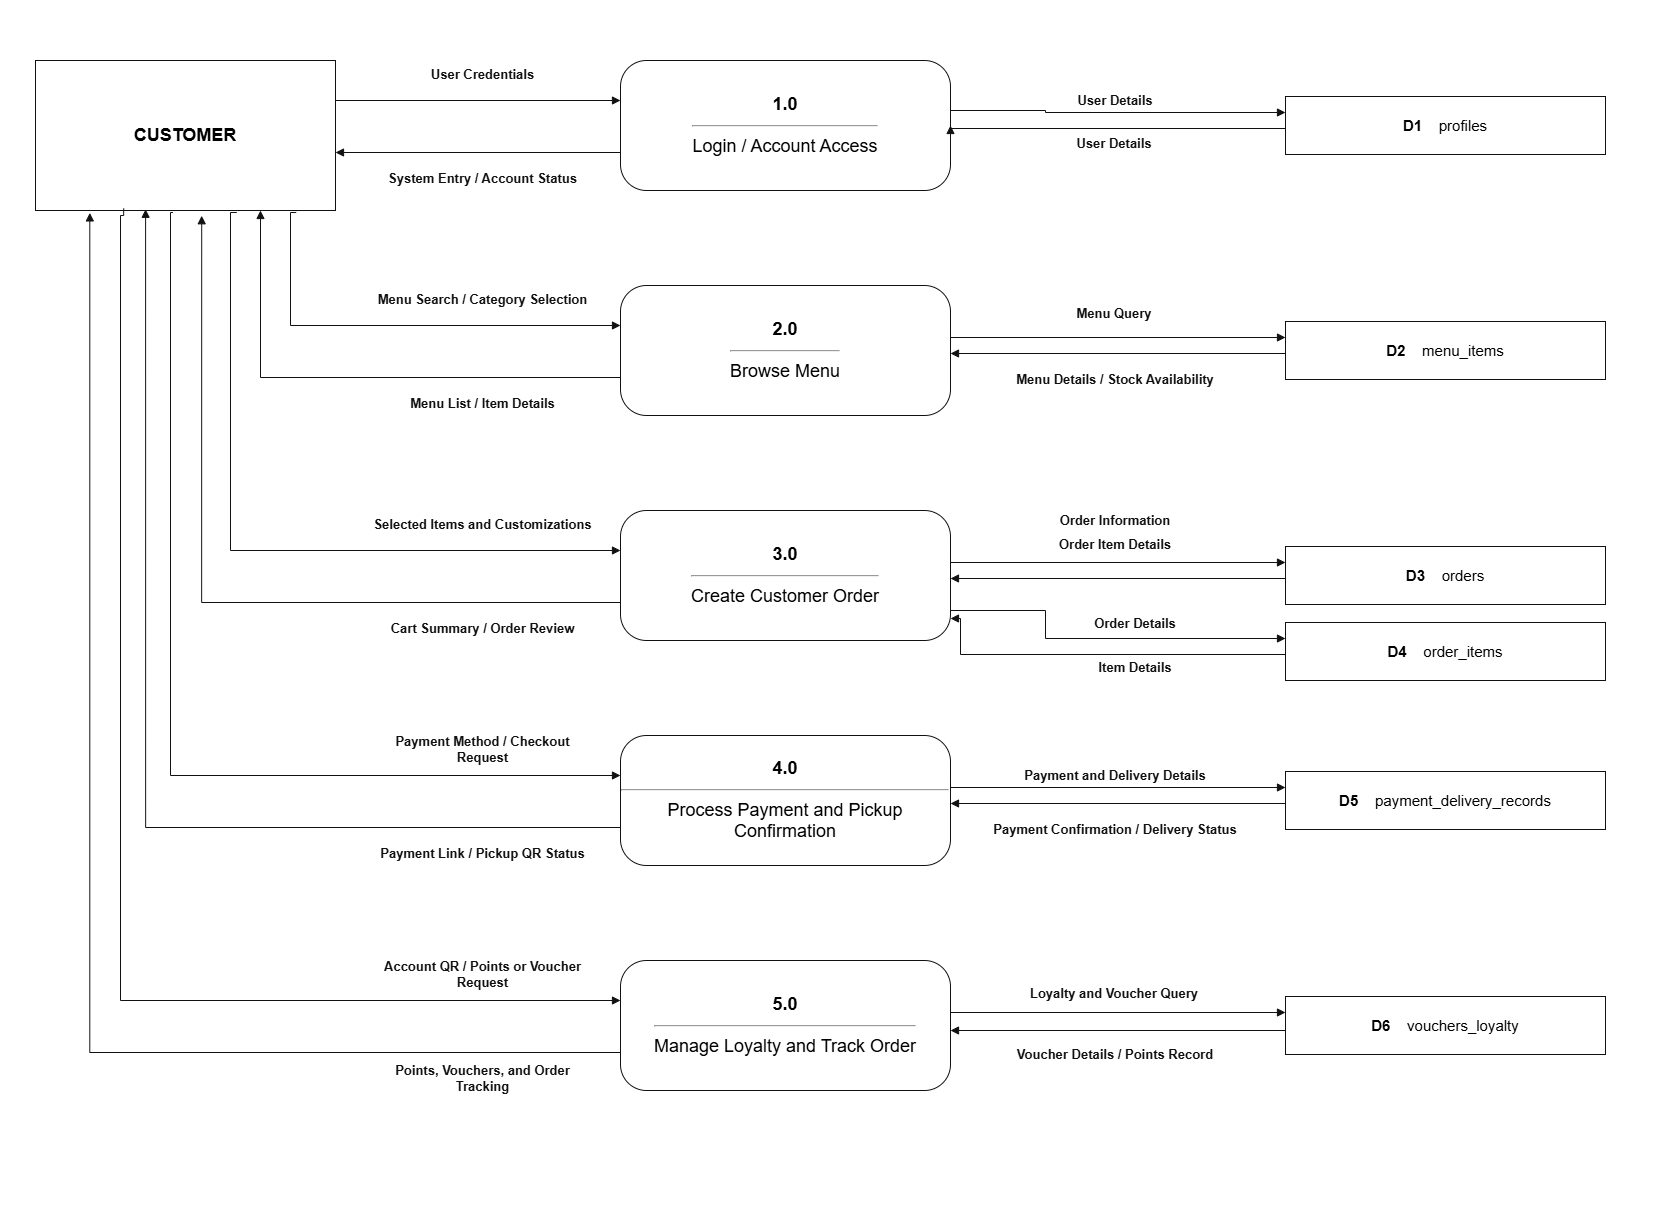

The diagram above was exported from draw.io. Its source (the exported page's mxGraphModel, read from the mxfile embedded in the PNG):
<mxGraphModel dx="1457" dy="877" grid="1" gridSize="10" guides="1" tooltips="1" connect="1" arrows="1" fold="1" page="1" pageScale="1" pageWidth="1680" pageHeight="1220" background="#ffffff" math="0" shadow="0">
  <root>
    <mxCell id="0" />
    <mxCell id="1" parent="0" />
    <mxCell id="background" parent="1" style="rounded=0;whiteSpace=wrap;html=1;fillColor=#ffffff;strokeColor=none;locked=1;" value="" vertex="1">
      <mxGeometry height="1220" width="1680" as="geometry" />
    </mxCell>
    <mxCell id="entity" parent="1" style="rounded=0;whiteSpace=wrap;html=1;strokeColor=#111111;fillColor=#ffffff;fontStyle=1;fontFamily=Arial;fontSize=18;align=center;verticalAlign=middle;" value="CUSTOMER" vertex="1">
      <mxGeometry height="150" width="300" x="35" y="60" as="geometry" />
    </mxCell>
    <mxCell id="p1" parent="1" style="rounded=1;whiteSpace=wrap;html=1;strokeColor=#111111;fillColor=#ffffff;arcSize=20;fontFamily=Arial;fontSize=18;align=center;verticalAlign=middle;" value="&lt;b&gt;1.0&lt;/b&gt;&lt;br&gt;&lt;hr&gt;Login / Account Access" vertex="1">
      <mxGeometry height="130" width="330" x="620" y="60" as="geometry" />
    </mxCell>
    <mxCell id="p2" parent="1" style="rounded=1;whiteSpace=wrap;html=1;strokeColor=#111111;fillColor=#ffffff;arcSize=20;fontFamily=Arial;fontSize=18;align=center;verticalAlign=middle;" value="&lt;b&gt;2.0&lt;/b&gt;&lt;br&gt;&lt;hr&gt;Browse Menu" vertex="1">
      <mxGeometry height="130" width="330" x="620" y="285" as="geometry" />
    </mxCell>
    <mxCell id="p3" parent="1" style="rounded=1;whiteSpace=wrap;html=1;strokeColor=#111111;fillColor=#ffffff;arcSize=20;fontFamily=Arial;fontSize=18;align=center;verticalAlign=middle;" value="&lt;b&gt;3.0&lt;/b&gt;&lt;br&gt;&lt;hr&gt;Create Customer Order" vertex="1">
      <mxGeometry height="130" width="330" x="620" y="510" as="geometry" />
    </mxCell>
    <mxCell id="p4" parent="1" style="rounded=1;whiteSpace=wrap;html=1;strokeColor=#111111;fillColor=#ffffff;arcSize=20;fontFamily=Arial;fontSize=18;align=center;verticalAlign=middle;" value="&lt;b&gt;4.0&lt;/b&gt;&lt;br&gt;&lt;hr&gt;Process Payment and Pickup Confirmation" vertex="1">
      <mxGeometry height="130" width="330" x="620" y="735" as="geometry" />
    </mxCell>
    <mxCell id="p5" parent="1" style="rounded=1;whiteSpace=wrap;html=1;strokeColor=#111111;fillColor=#ffffff;arcSize=20;fontFamily=Arial;fontSize=18;align=center;verticalAlign=middle;" value="&lt;b&gt;5.0&lt;/b&gt;&lt;br&gt;&lt;hr&gt;Manage Loyalty and Track Order" vertex="1">
      <mxGeometry height="130" width="330" x="620" y="960" as="geometry" />
    </mxCell>
    <mxCell id="D1" parent="1" style="rounded=0;whiteSpace=wrap;html=1;strokeColor=#111111;fillColor=#ffffff;fontFamily=Arial;fontSize=15;align=center;verticalAlign=middle;" value="&lt;b&gt;D1&lt;/b&gt;&amp;nbsp;&amp;nbsp;&amp;nbsp;&amp;nbsp;profiles" vertex="1">
      <mxGeometry height="58" width="320" x="1285" y="96" as="geometry" />
    </mxCell>
    <mxCell id="D2" parent="1" style="rounded=0;whiteSpace=wrap;html=1;strokeColor=#111111;fillColor=#ffffff;fontFamily=Arial;fontSize=15;align=center;verticalAlign=middle;" value="&lt;b&gt;D2&lt;/b&gt;&amp;nbsp;&amp;nbsp;&amp;nbsp;&amp;nbsp;menu_items" vertex="1">
      <mxGeometry height="58" width="320" x="1285" y="321" as="geometry" />
    </mxCell>
    <mxCell id="D3" parent="1" style="rounded=0;whiteSpace=wrap;html=1;strokeColor=#111111;fillColor=#ffffff;fontFamily=Arial;fontSize=15;align=center;verticalAlign=middle;" value="&lt;b&gt;D3&lt;/b&gt;&amp;nbsp;&amp;nbsp;&amp;nbsp;&amp;nbsp;orders" vertex="1">
      <mxGeometry height="58" width="320" x="1285" y="546" as="geometry" />
    </mxCell>
    <mxCell id="D4" parent="1" style="rounded=0;whiteSpace=wrap;html=1;strokeColor=#111111;fillColor=#ffffff;fontFamily=Arial;fontSize=15;align=center;verticalAlign=middle;" value="&lt;b&gt;D4&lt;/b&gt;&amp;nbsp;&amp;nbsp;&amp;nbsp;&amp;nbsp;order_items" vertex="1">
      <mxGeometry height="58" width="320" x="1285" y="622" as="geometry" />
    </mxCell>
    <mxCell id="D5" parent="1" style="rounded=0;whiteSpace=wrap;html=1;strokeColor=#111111;fillColor=#ffffff;fontFamily=Arial;fontSize=15;align=center;verticalAlign=middle;" value="&lt;b&gt;D5&lt;/b&gt;&amp;nbsp;&amp;nbsp;&amp;nbsp;&amp;nbsp;payment_delivery_records" vertex="1">
      <mxGeometry height="58" width="320" x="1285" y="771" as="geometry" />
    </mxCell>
    <mxCell id="D6" parent="1" style="rounded=0;whiteSpace=wrap;html=1;strokeColor=#111111;fillColor=#ffffff;fontFamily=Arial;fontSize=15;align=center;verticalAlign=middle;" value="&lt;b&gt;D6&lt;/b&gt;&amp;nbsp;&amp;nbsp;&amp;nbsp;&amp;nbsp;vouchers_loyalty" vertex="1">
      <mxGeometry height="58" width="320" x="1285" y="996" as="geometry" />
    </mxCell>
    <mxCell id="cell-3" edge="1" parent="1" style="edgeStyle=orthogonalEdgeStyle;rounded=0;orthogonalLoop=1;jettySize=auto;html=1;endArrow=block;endFill=1;strokeColor=#111111;strokeWidth=1;" value="">
      <mxGeometry relative="1" as="geometry">
        <mxPoint x="335" y="100" as="sourcePoint" />
        <mxPoint x="620" y="100" as="targetPoint" />
      </mxGeometry>
    </mxCell>
    <mxCell id="cell-4" parent="1" style="text;html=1;strokeColor=none;fillColor=none;whiteSpace=wrap;align=center;verticalAlign=middle;fontStyle=1;fontFamily=Arial;fontSize=13;fontColor=#111111;" value="User Credentials" vertex="1">
      <mxGeometry height="26" width="225" x="370" y="61" as="geometry" />
    </mxCell>
    <mxCell id="cell-5" edge="1" parent="1" source="entity" style="edgeStyle=orthogonalEdgeStyle;rounded=0;orthogonalLoop=1;jettySize=auto;html=1;endArrow=block;endFill=1;strokeColor=#111111;strokeWidth=1;exitX=0.869;exitY=1.013;exitDx=0;exitDy=0;exitPerimeter=0;" value="">
      <mxGeometry relative="1" as="geometry">
        <Array as="points">
          <mxPoint x="290" y="212" />
          <mxPoint x="290" y="325" />
        </Array>
        <mxPoint x="335" y="325" as="sourcePoint" />
        <mxPoint x="620" y="325" as="targetPoint" />
      </mxGeometry>
    </mxCell>
    <mxCell id="cell-6" parent="1" style="text;html=1;strokeColor=none;fillColor=none;whiteSpace=wrap;align=center;verticalAlign=middle;fontStyle=1;fontFamily=Arial;fontSize=13;fontColor=#111111;" value="Menu Search / Category Selection" vertex="1">
      <mxGeometry height="26" width="225" x="370" y="286" as="geometry" />
    </mxCell>
    <mxCell id="cell-7" edge="1" parent="1" source="entity" style="edgeStyle=orthogonalEdgeStyle;rounded=0;orthogonalLoop=1;jettySize=auto;html=1;endArrow=block;endFill=1;strokeColor=#111111;strokeWidth=1;exitX=0.671;exitY=1.013;exitDx=0;exitDy=0;exitPerimeter=0;" value="">
      <mxGeometry relative="1" as="geometry">
        <Array as="points">
          <mxPoint x="230" y="212" />
          <mxPoint x="230" y="550" />
        </Array>
        <mxPoint x="335" y="550" as="sourcePoint" />
        <mxPoint x="620" y="550" as="targetPoint" />
      </mxGeometry>
    </mxCell>
    <mxCell id="cell-8" parent="1" style="text;html=1;strokeColor=none;fillColor=none;whiteSpace=wrap;align=center;verticalAlign=middle;fontStyle=1;fontFamily=Arial;fontSize=13;fontColor=#111111;" value="Selected Items and Customizations" vertex="1">
      <mxGeometry height="26" width="225" x="370" y="511" as="geometry" />
    </mxCell>
    <mxCell id="cell-9" edge="1" parent="1" source="entity" style="edgeStyle=orthogonalEdgeStyle;rounded=0;orthogonalLoop=1;jettySize=auto;html=1;endArrow=block;endFill=1;strokeColor=#111111;strokeWidth=1;exitX=0.458;exitY=1.013;exitDx=0;exitDy=0;exitPerimeter=0;" value="">
      <mxGeometry relative="1" as="geometry">
        <Array as="points">
          <mxPoint x="170" y="212" />
          <mxPoint x="170" y="775" />
        </Array>
        <mxPoint x="335" y="775" as="sourcePoint" />
        <mxPoint x="620" y="775" as="targetPoint" />
      </mxGeometry>
    </mxCell>
    <mxCell id="cell-10" parent="1" style="text;html=1;strokeColor=none;fillColor=none;whiteSpace=wrap;align=center;verticalAlign=middle;fontStyle=1;fontFamily=Arial;fontSize=13;fontColor=#111111;" value="Payment Method / Checkout Request" vertex="1">
      <mxGeometry height="26" width="225" x="370" y="736" as="geometry" />
    </mxCell>
    <mxCell id="cell-11" edge="1" parent="1" source="entity" style="edgeStyle=orthogonalEdgeStyle;rounded=0;orthogonalLoop=1;jettySize=auto;html=1;endArrow=block;endFill=1;strokeColor=#111111;strokeWidth=1;exitX=0.294;exitY=0.986;exitDx=0;exitDy=0;exitPerimeter=0;" value="">
      <mxGeometry relative="1" as="geometry">
        <Array as="points">
          <mxPoint x="123" y="215" />
          <mxPoint x="120" y="215" />
          <mxPoint x="120" y="1000" />
        </Array>
        <mxPoint x="335" y="1000" as="sourcePoint" />
        <mxPoint x="620" y="1000" as="targetPoint" />
      </mxGeometry>
    </mxCell>
    <mxCell id="cell-12" parent="1" style="text;html=1;strokeColor=none;fillColor=none;whiteSpace=wrap;align=center;verticalAlign=middle;fontStyle=1;fontFamily=Arial;fontSize=13;fontColor=#111111;" value="Account QR / Points or Voucher Request" vertex="1">
      <mxGeometry height="26" width="225" x="370" y="961" as="geometry" />
    </mxCell>
    <mxCell id="cell-13" edge="1" parent="1" style="edgeStyle=orthogonalEdgeStyle;rounded=0;orthogonalLoop=1;jettySize=auto;html=1;endArrow=block;endFill=1;strokeColor=#111111;strokeWidth=1;" value="">
      <mxGeometry relative="1" as="geometry">
        <mxPoint x="620" y="152" as="sourcePoint" />
        <mxPoint x="335" y="152" as="targetPoint" />
      </mxGeometry>
    </mxCell>
    <mxCell id="cell-14" parent="1" style="text;html=1;strokeColor=none;fillColor=none;whiteSpace=wrap;align=center;verticalAlign=middle;fontStyle=1;fontFamily=Arial;fontSize=13;fontColor=#111111;" value="System Entry / Account Status" vertex="1">
      <mxGeometry height="26" width="225" x="370" y="165" as="geometry" />
    </mxCell>
    <mxCell id="cell-15" edge="1" parent="1" style="edgeStyle=orthogonalEdgeStyle;rounded=0;orthogonalLoop=1;jettySize=auto;html=1;endArrow=block;endFill=1;strokeColor=#111111;strokeWidth=1;entryX=0.75;entryY=1;entryDx=0;entryDy=0;" target="entity" value="">
      <mxGeometry relative="1" as="geometry">
        <mxPoint x="620" y="377" as="sourcePoint" />
        <mxPoint x="335" y="377" as="targetPoint" />
      </mxGeometry>
    </mxCell>
    <mxCell id="cell-16" parent="1" style="text;html=1;strokeColor=none;fillColor=none;whiteSpace=wrap;align=center;verticalAlign=middle;fontStyle=1;fontFamily=Arial;fontSize=13;fontColor=#111111;" value="Menu List / Item Details" vertex="1">
      <mxGeometry height="26" width="225" x="370" y="390" as="geometry" />
    </mxCell>
    <mxCell id="cell-17" edge="1" parent="1" style="edgeStyle=orthogonalEdgeStyle;rounded=0;orthogonalLoop=1;jettySize=auto;html=1;endArrow=block;endFill=1;strokeColor=#111111;strokeWidth=1;entryX=0.554;entryY=1.035;entryDx=0;entryDy=0;entryPerimeter=0;" target="entity" value="">
      <mxGeometry relative="1" as="geometry">
        <mxPoint x="620" y="602" as="sourcePoint" />
        <mxPoint x="335" y="602" as="targetPoint" />
      </mxGeometry>
    </mxCell>
    <mxCell id="cell-18" parent="1" style="text;html=1;strokeColor=none;fillColor=none;whiteSpace=wrap;align=center;verticalAlign=middle;fontStyle=1;fontFamily=Arial;fontSize=13;fontColor=#111111;" value="Cart Summary / Order Review" vertex="1">
      <mxGeometry height="26" width="225" x="370" y="615" as="geometry" />
    </mxCell>
    <mxCell id="cell-19" edge="1" parent="1" style="edgeStyle=orthogonalEdgeStyle;rounded=0;orthogonalLoop=1;jettySize=auto;html=1;endArrow=block;endFill=1;strokeColor=#111111;strokeWidth=1;entryX=0.367;entryY=0.992;entryDx=0;entryDy=0;entryPerimeter=0;" target="entity" value="">
      <mxGeometry relative="1" as="geometry">
        <mxPoint x="620" y="827" as="sourcePoint" />
        <mxPoint x="335" y="827" as="targetPoint" />
      </mxGeometry>
    </mxCell>
    <mxCell id="cell-20" parent="1" style="text;html=1;strokeColor=none;fillColor=none;whiteSpace=wrap;align=center;verticalAlign=middle;fontStyle=1;fontFamily=Arial;fontSize=13;fontColor=#111111;" value="Payment Link / Pickup QR Status" vertex="1">
      <mxGeometry height="26" width="225" x="370" y="840" as="geometry" />
    </mxCell>
    <mxCell id="cell-21" edge="1" parent="1" style="edgeStyle=orthogonalEdgeStyle;rounded=0;orthogonalLoop=1;jettySize=auto;html=1;endArrow=block;endFill=1;strokeColor=#111111;strokeWidth=1;entryX=0.181;entryY=1.016;entryDx=0;entryDy=0;entryPerimeter=0;" target="entity" value="">
      <mxGeometry relative="1" as="geometry">
        <mxPoint x="620" y="1052" as="sourcePoint" />
        <mxPoint x="335" y="1052" as="targetPoint" />
      </mxGeometry>
    </mxCell>
    <mxCell id="cell-22" parent="1" style="text;html=1;strokeColor=none;fillColor=none;whiteSpace=wrap;align=center;verticalAlign=middle;fontStyle=1;fontFamily=Arial;fontSize=13;fontColor=#111111;" value="Points, Vouchers, and Order Tracking" vertex="1">
      <mxGeometry height="26" width="225" x="370" y="1065" as="geometry" />
    </mxCell>
    <mxCell id="cell-23" edge="1" parent="1" style="edgeStyle=orthogonalEdgeStyle;rounded=0;orthogonalLoop=1;jettySize=auto;html=1;endArrow=block;endFill=1;strokeColor=#111111;strokeWidth=1;" value="">
      <mxGeometry relative="1" as="geometry">
        <Array as="points">
          <mxPoint x="950" y="110" />
          <mxPoint x="1045" y="110" />
          <mxPoint x="1045" y="112" />
        </Array>
        <mxPoint x="950" y="96" as="sourcePoint" />
        <mxPoint x="1285" y="112" as="targetPoint" />
      </mxGeometry>
    </mxCell>
    <mxCell id="cell-24" parent="1" style="text;html=1;strokeColor=none;fillColor=none;whiteSpace=wrap;align=center;verticalAlign=middle;fontStyle=1;fontFamily=Arial;fontSize=13;fontColor=#111111;" value="User Details" vertex="1">
      <mxGeometry height="26" width="290" x="970" y="87" as="geometry" />
    </mxCell>
    <mxCell id="cell-25" edge="1" parent="1" style="edgeStyle=orthogonalEdgeStyle;rounded=0;orthogonalLoop=1;jettySize=auto;html=1;endArrow=block;endFill=1;strokeColor=#111111;strokeWidth=1;entryX=1;entryY=0.5;entryDx=0;entryDy=0;" target="p1" value="">
      <mxGeometry relative="1" as="geometry">
        <Array as="points">
          <mxPoint x="950" y="128" />
        </Array>
        <mxPoint x="1285" y="128" as="sourcePoint" />
        <mxPoint x="950" y="120" as="targetPoint" />
      </mxGeometry>
    </mxCell>
    <mxCell id="cell-26" parent="1" style="text;html=1;strokeColor=none;fillColor=none;whiteSpace=wrap;align=center;verticalAlign=middle;fontStyle=1;fontFamily=Arial;fontSize=13;fontColor=#111111;" value="User Details" vertex="1">
      <mxGeometry height="26" width="290" x="969" y="130" as="geometry" />
    </mxCell>
    <mxCell id="cell-27" edge="1" parent="1" style="edgeStyle=orthogonalEdgeStyle;rounded=0;orthogonalLoop=1;jettySize=auto;html=1;endArrow=block;endFill=1;strokeColor=#111111;strokeWidth=1;" value="">
      <mxGeometry relative="1" as="geometry">
        <Array as="points">
          <mxPoint x="950" y="337" />
        </Array>
        <mxPoint x="950" y="321" as="sourcePoint" />
        <mxPoint x="1285" y="337" as="targetPoint" />
      </mxGeometry>
    </mxCell>
    <mxCell id="cell-28" parent="1" style="text;html=1;strokeColor=none;fillColor=none;whiteSpace=wrap;align=center;verticalAlign=middle;fontStyle=1;fontFamily=Arial;fontSize=13;fontColor=#111111;" value="Menu Query" vertex="1">
      <mxGeometry height="26" width="290" x="969" y="300" as="geometry" />
    </mxCell>
    <mxCell id="cell-29" edge="1" parent="1" style="edgeStyle=orthogonalEdgeStyle;rounded=0;orthogonalLoop=1;jettySize=auto;html=1;endArrow=block;endFill=1;strokeColor=#111111;strokeWidth=1;" value="">
      <mxGeometry relative="1" as="geometry">
        <Array as="points">
          <mxPoint x="950" y="353" />
        </Array>
        <mxPoint x="1285" y="353" as="sourcePoint" />
        <mxPoint x="950" y="353" as="targetPoint" />
      </mxGeometry>
    </mxCell>
    <mxCell id="cell-30" parent="1" style="text;html=1;strokeColor=none;fillColor=none;whiteSpace=wrap;align=center;verticalAlign=middle;fontStyle=1;fontFamily=Arial;fontSize=13;fontColor=#111111;" value="Menu Details / Stock Availability" vertex="1">
      <mxGeometry height="26" width="290" x="970" y="366" as="geometry" />
    </mxCell>
    <mxCell id="cell-31" edge="1" parent="1" style="edgeStyle=orthogonalEdgeStyle;rounded=0;orthogonalLoop=1;jettySize=auto;html=1;endArrow=block;endFill=1;strokeColor=#111111;strokeWidth=1;" value="">
      <mxGeometry relative="1" as="geometry">
        <Array as="points">
          <mxPoint x="950" y="562" />
        </Array>
        <mxPoint x="950" y="546" as="sourcePoint" />
        <mxPoint x="1285" y="562" as="targetPoint" />
      </mxGeometry>
    </mxCell>
    <mxCell id="cell-32" parent="1" style="text;html=1;strokeColor=none;fillColor=none;whiteSpace=wrap;align=center;verticalAlign=middle;fontStyle=1;fontFamily=Arial;fontSize=13;fontColor=#111111;" value="Order Information" vertex="1">
      <mxGeometry height="26" width="290" x="970" y="507" as="geometry" />
    </mxCell>
    <mxCell id="cell-33" edge="1" parent="1" style="edgeStyle=orthogonalEdgeStyle;rounded=0;orthogonalLoop=1;jettySize=auto;html=1;endArrow=block;endFill=1;strokeColor=#111111;strokeWidth=1;" value="">
      <mxGeometry relative="1" as="geometry">
        <Array as="points">
          <mxPoint x="950" y="610" />
          <mxPoint x="1045" y="610" />
          <mxPoint x="1045" y="638" />
        </Array>
        <mxPoint x="950" y="570" as="sourcePoint" />
        <mxPoint x="1285" y="638" as="targetPoint" />
      </mxGeometry>
    </mxCell>
    <mxCell id="cell-34" parent="1" style="text;html=1;strokeColor=none;fillColor=none;whiteSpace=wrap;align=center;verticalAlign=middle;fontStyle=1;fontFamily=Arial;fontSize=13;fontColor=#111111;" value="Order Item Details" vertex="1">
      <mxGeometry height="26" width="290" x="970" y="531" as="geometry" />
    </mxCell>
    <mxCell id="cell-35" edge="1" parent="1" style="edgeStyle=orthogonalEdgeStyle;rounded=0;orthogonalLoop=1;jettySize=auto;html=1;endArrow=block;endFill=1;strokeColor=#111111;strokeWidth=1;" value="">
      <mxGeometry relative="1" as="geometry">
        <Array as="points">
          <mxPoint x="950" y="578" />
        </Array>
        <mxPoint x="1285" y="578" as="sourcePoint" />
        <mxPoint x="950" y="578" as="targetPoint" />
      </mxGeometry>
    </mxCell>
    <mxCell id="cell-36" parent="1" style="text;html=1;strokeColor=none;fillColor=none;whiteSpace=wrap;align=center;verticalAlign=middle;fontStyle=1;fontFamily=Arial;fontSize=13;fontColor=#111111;" value="Order Details" vertex="1">
      <mxGeometry height="26" width="290" x="990" y="610" as="geometry" />
    </mxCell>
    <mxCell id="cell-37" edge="1" parent="1" style="edgeStyle=orthogonalEdgeStyle;rounded=0;orthogonalLoop=1;jettySize=auto;html=1;endArrow=block;endFill=1;strokeColor=#111111;strokeWidth=1;" value="">
      <mxGeometry relative="1" as="geometry">
        <Array as="points">
          <mxPoint x="960" y="654" />
          <mxPoint x="960" y="618" />
        </Array>
        <mxPoint x="1285" y="654" as="sourcePoint" />
        <mxPoint x="950" y="618" as="targetPoint" />
      </mxGeometry>
    </mxCell>
    <mxCell id="cell-38" parent="1" style="text;html=1;strokeColor=none;fillColor=none;whiteSpace=wrap;align=center;verticalAlign=middle;fontStyle=1;fontFamily=Arial;fontSize=13;fontColor=#111111;" value="Item Details" vertex="1">
      <mxGeometry height="26" width="290" x="990" y="654" as="geometry" />
    </mxCell>
    <mxCell id="cell-39" edge="1" parent="1" style="edgeStyle=orthogonalEdgeStyle;rounded=0;orthogonalLoop=1;jettySize=auto;html=1;endArrow=block;endFill=1;strokeColor=#111111;strokeWidth=1;" value="">
      <mxGeometry relative="1" as="geometry">
        <Array as="points">
          <mxPoint x="950" y="787" />
        </Array>
        <mxPoint x="950" y="771" as="sourcePoint" />
        <mxPoint x="1285" y="787" as="targetPoint" />
      </mxGeometry>
    </mxCell>
    <mxCell id="cell-40" parent="1" style="text;html=1;strokeColor=none;fillColor=none;whiteSpace=wrap;align=center;verticalAlign=middle;fontStyle=1;fontFamily=Arial;fontSize=13;fontColor=#111111;" value="Payment and Delivery Details" vertex="1">
      <mxGeometry height="26" width="290" x="970" y="762" as="geometry" />
    </mxCell>
    <mxCell id="cell-41" edge="1" parent="1" style="edgeStyle=orthogonalEdgeStyle;rounded=0;orthogonalLoop=1;jettySize=auto;html=1;endArrow=block;endFill=1;strokeColor=#111111;strokeWidth=1;" value="">
      <mxGeometry relative="1" as="geometry">
        <Array as="points">
          <mxPoint x="950" y="803" />
        </Array>
        <mxPoint x="1285" y="803" as="sourcePoint" />
        <mxPoint x="950" y="803" as="targetPoint" />
      </mxGeometry>
    </mxCell>
    <mxCell id="cell-42" parent="1" style="text;html=1;strokeColor=none;fillColor=none;whiteSpace=wrap;align=center;verticalAlign=middle;fontStyle=1;fontFamily=Arial;fontSize=13;fontColor=#111111;" value="Payment Confirmation / Delivery Status" vertex="1">
      <mxGeometry height="26" width="290" x="970" y="816" as="geometry" />
    </mxCell>
    <mxCell id="cell-43" edge="1" parent="1" style="edgeStyle=orthogonalEdgeStyle;rounded=0;orthogonalLoop=1;jettySize=auto;html=1;endArrow=block;endFill=1;strokeColor=#111111;strokeWidth=1;" value="">
      <mxGeometry relative="1" as="geometry">
        <Array as="points">
          <mxPoint x="950" y="1012" />
        </Array>
        <mxPoint x="950" y="996" as="sourcePoint" />
        <mxPoint x="1285" y="1012" as="targetPoint" />
      </mxGeometry>
    </mxCell>
    <mxCell id="cell-44" parent="1" style="text;html=1;strokeColor=none;fillColor=none;whiteSpace=wrap;align=center;verticalAlign=middle;fontStyle=1;fontFamily=Arial;fontSize=13;fontColor=#111111;" value="Loyalty and Voucher Query" vertex="1">
      <mxGeometry height="26" width="290" x="969" y="980" as="geometry" />
    </mxCell>
    <mxCell id="cell-45" edge="1" parent="1" style="edgeStyle=orthogonalEdgeStyle;rounded=0;orthogonalLoop=1;jettySize=auto;html=1;endArrow=block;endFill=1;strokeColor=#111111;strokeWidth=1;" value="">
      <mxGeometry relative="1" as="geometry">
        <Array as="points">
          <mxPoint x="1285" y="1030" />
        </Array>
        <mxPoint x="1285" y="1028" as="sourcePoint" />
        <mxPoint x="950" y="1030" as="targetPoint" />
      </mxGeometry>
    </mxCell>
    <mxCell id="cell-46" parent="1" style="text;html=1;strokeColor=none;fillColor=none;whiteSpace=wrap;align=center;verticalAlign=middle;fontStyle=1;fontFamily=Arial;fontSize=13;fontColor=#111111;" value="Voucher Details / Points Record" vertex="1">
      <mxGeometry height="26" width="290" x="970" y="1041" as="geometry" />
    </mxCell>
  </root>
</mxGraphModel>